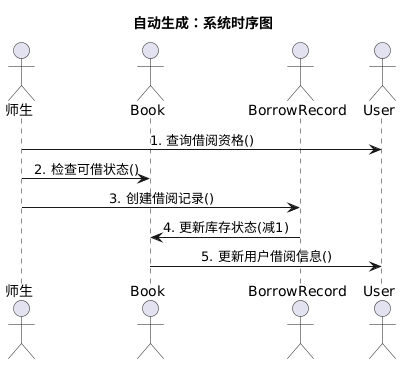

The diagram above was rendered by PlantUML. Its source (embedded in the PNG):
@startuml
title 自动生成：系统时序图
skinparam maxMessageSize 150
skinparam sequenceMessageAlign center

' 1. 声明参与者 (避免有些实体未主动发消息时不显示)

actor "师生"

actor "Book"

actor "BorrowRecord"

actor "User"


' 如果你之后从大模型提取了系统内部实体（如数据库、接口），也可以在这里声明为 participant
' 

' 2. 渲染交互消息流

    
"师生" -> "User" : 1. 查询借阅资格()
    
"师生" -> "Book" : 2. 检查可借状态()
    
"师生" -> "BorrowRecord" : 3. 创建借阅记录()
    
"BorrowRecord" -> "Book" : 4. 更新库存状态(减1)
    
"Book" -> "User" : 5. 更新用户借阅信息()
@enduml